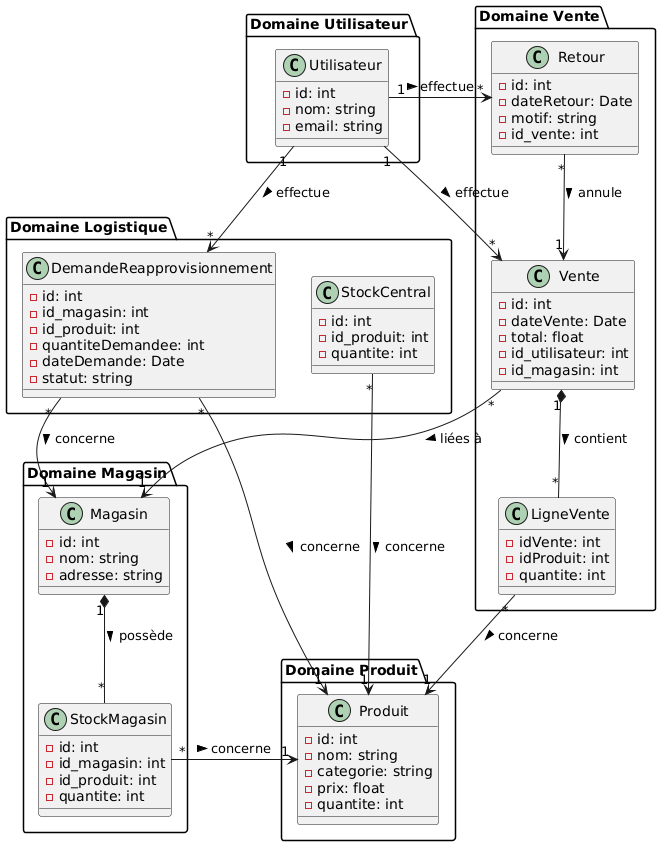

The diagram above was rendered by PlantUML. Its source (embedded in the PNG):
@startuml
package "Domaine Utilisateur" {
  class Utilisateur {
  - id: int
  - nom: string
  - email: string
  }
}

package "Domaine Produit" {
  class Produit {
    - id: int
    - nom: string
    - categorie: string
    - prix: float
    - quantite: int
  }
}
package "Domaine Magasin" {
  class Magasin {
    - id: int
    - nom: string
    - adresse: string
  }

  class StockMagasin {
    - id: int
    - id_magasin: int
    - id_produit: int
    - quantite: int
  }
}

package "Domaine Vente" {
  class Vente {
    - id: int
    - dateVente: Date
    - total: float
    - id_utilisateur: int
    - id_magasin: int
  }

  class LigneVente {
    - idVente: int
    - idProduit: int
    - quantite: int
  }
  class Retour {
    - id: int
    - dateRetour: Date
    - motif: string
    - id_vente: int
  }
}

package "Domaine Logistique" {
  class StockCentral {
    - id: int
    - id_produit: int
    - quantite: int
  }

  class DemandeReapprovisionnement {
    - id: int
    - id_magasin: int
    - id_produit: int
    - quantiteDemandee: int
    - dateDemande: Date
    - statut: string
  }
}

Utilisateur "1" -right-> "*" Vente : effectue >
Utilisateur "1" -right-> "*" Retour : effectue >
Utilisateur "1" --> "*" DemandeReapprovisionnement : effectue >
Vente "1" *-- "*" LigneVente : contient >
LigneVente "*" --> "1" Produit : concerne >
Vente "*" --> "1" Magasin : liées à >
Retour "*" --> "1" Vente : annule >
Magasin "1" *-- "*" StockMagasin : possède >
StockMagasin "*" -right-> "1" Produit : concerne >
StockCentral "*" --> "1" Produit : concerne >
DemandeReapprovisionnement "*" --> "1" Magasin : concerne >
DemandeReapprovisionnement "*" --> "1" Produit : concerne >
@enduml